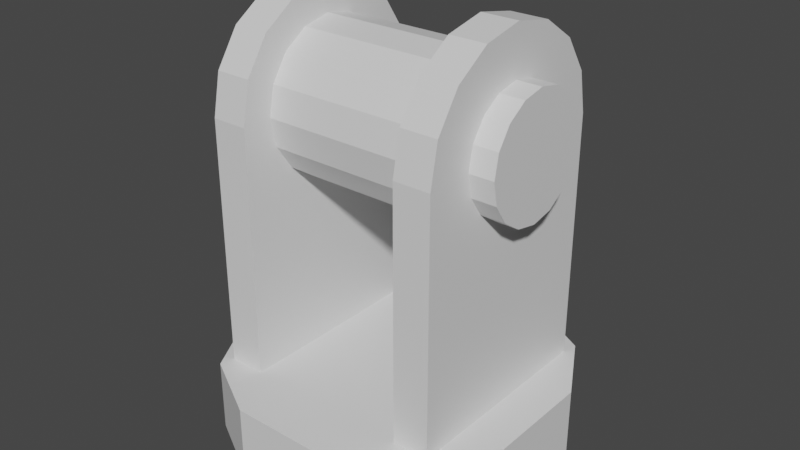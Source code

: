 # Source: turretBase.blend  (saved by Blender 3.3.6; exported with 4.5.12 LTS)
import bpy
from mathutils import Matrix  # noqa: F401  (used for matrix-valued properties, if any)

bpy.ops.wm.read_factory_settings(use_empty=True)
scene = bpy.context.scene
scene.name = 'Scene'

# ---- materials (node trees are filled in below, after node groups)
mat_turretbasecolor = bpy.data.materials.new('turretBaseColor')

# ---- material node trees
mat_turretbasecolor.use_nodes = True; mat_turretbasecolor.node_tree.nodes.clear()
_N = mat_turretbasecolor.node_tree.nodes; _L = mat_turretbasecolor.node_tree.links
n0 = _N.new('ShaderNodeBsdfPrincipled'); n0.name = 'Principled BSDF'; n0.location = (10, 300)
n0.distribution = 'GGX'
n0.subsurface_method = 'RANDOM_WALK_SKIN'
n0.inputs[3].default_value = 1.45
n0.inputs[27].default_value = (0.0, 0.0, 0.0, 1.0)
n0.inputs[28].default_value = 1.0
n1 = _N.new('ShaderNodeOutputMaterial'); n1.name = 'Material Output'; n1.location = (300, 300)
_L.new(n0.outputs[0], n1.inputs[0])
n1.is_active_output = True

# ---- world
world_world = bpy.data.worlds.new('World'); scene.world = world_world
world_world.use_nodes = True; world_world.node_tree.nodes.clear()
_N = world_world.node_tree.nodes; _L = world_world.node_tree.links
n0 = _N.new('ShaderNodeOutputWorld'); n0.name = 'World Output'; n0.location = (300, 300)
n1 = _N.new('ShaderNodeBackground'); n1.name = 'Background'; n1.location = (10, 300)
n1.inputs[0].default_value = (0.05088, 0.05088, 0.05088, 1.0)
_L.new(n1.outputs[0], n0.inputs[0])
n0.is_active_output = True
world_world.color = (0.05088, 0.05088, 0.05088)
world_world.use_sun_shadow = False
world_world.sun_shadow_jitter_overblur = 0.0

# ---- meshes
me_plane = bpy.data.meshes.new('Plane')
me_plane.from_pydata([(-0.2854, -0.2854, 0.0), (0.2854, -0.2854, 0.0), (-0.2854, 0.2854, 0.0), (0.2854, 0.2854, 0.0), (-0.125, -0.375, 0.0), (0.125, -0.375, 0.0), (0.125, 0.375, 0.0), (-0.125, 0.375, 0.0), (-0.375, 0.125, 0.0), (-0.375, -0.125, 0.0), (0.375, -0.125, 0.0), (0.375, 0.125, 0.0), (-0.125, -0.125, 0.0), (-0.125, 0.125, 0.0), (0.125, -0.125, 0.0), (0.125, 0.125, 0.0), (-0.2854, -0.2854, 0.1699), (0.2854, -0.2854, 0.1699), (-0.2854, 0.2854, 0.1699), (0.2854, 0.2854, 0.1699), (-0.125, -0.375, 0.1699), (0.125, -0.375, 0.1699), (0.125, 0.375, 0.1699), (-0.125, 0.375, 0.1699), (-0.375, 0.125, 0.1699), (-0.375, -0.125, 0.1699), (0.375, -0.125, 0.1699), (0.375, 0.125, 0.1699), (-0.125, -0.125, 0.1699), (-0.125, 0.125, 0.1699), (0.125, -0.125, 0.1699), (0.125, 0.125, 0.1699), (0.1919, -0.1262, 0.8762), (0.1919, -0.1649, 0.8183), (0.1919, -0.1785, 0.75), (0.1919, -0.1649, 0.6817), (0.1919, -0.1262, 0.6238), (0.1919, -0.06832, 0.5851), (0.1919, 3.038e-08, 0.5715), (0.1919, 0.06832, 0.5851), (0.1919, 0.1262, 0.6238), (0.1919, 0.1785, 0.75), (0.1919, 0.1649, 0.8183), (0.1919, 0.1649, 0.6817), (0.1919, 0.1262, 0.8762), (0.1919, 0.06832, 0.9149), (0.1919, -1.759e-08, 0.9285), (0.1919, -0.06832, 0.9149), (-0.1919, 0.1649, 0.8183), (-0.1919, 0.1785, 0.75), (-0.1919, 0.1649, 0.6817), (-0.1919, 0.1262, 0.6238), (-0.1919, 0.1262, 0.8762), (-0.1919, 0.06832, 0.9149), (-0.1919, -1.759e-08, 0.9285), (-0.1919, -0.06832, 0.9149), (-0.1919, -0.1262, 0.8762), (-0.1919, -0.1649, 0.8183), (-0.1919, -0.1785, 0.75), (-0.1919, -0.1649, 0.6817), (-0.1919, -0.1262, 0.6238), (-0.1919, -0.06832, 0.5851), (-0.1919, 3.038e-08, 0.5715), (-0.1919, 0.06832, 0.5851), (0.2772, 0.2506, 0.75), (0.2772, 0.2315, 0.8459), (0.2772, 0.1772, 0.9272), (0.2772, 0.09589, 0.9815), (0.2772, -2.827e-08, 1.001), (0.2772, -0.09589, 0.9815), (0.2772, -0.1772, 0.9272), (0.2772, -0.2315, 0.8459), (0.2772, -0.2506, 0.75), (0.2772, -0.2315, 0.6541), (0.2772, -0.1772, 0.5728), (0.2772, -0.09589, 0.5185), (0.2772, 3.907e-08, 0.4994), (0.2772, 0.09589, 0.5185), (0.2772, 0.1772, 0.5728), (0.2772, 0.2315, 0.6541), (-0.2772, 0.2506, 0.75), (-0.2772, 0.2315, 0.8459), (-0.2772, 0.1772, 0.9272), (-0.2772, 0.09589, 0.9815), (-0.2772, -2.827e-08, 1.001), (-0.2772, -0.09589, 0.9815), (-0.2772, -0.1772, 0.9272), (-0.2772, -0.2315, 0.8459), (-0.2772, -0.2506, 0.75), (-0.2772, -0.2315, 0.6541), (-0.2772, -0.1772, 0.5728), (-0.2772, -0.09589, 0.5185), (-0.2772, 3.907e-08, 0.4994), (-0.2772, 0.09589, 0.5185), (-0.2772, 0.1772, 0.5728), (-0.2772, 0.2315, 0.6541), (0.1919, -0.1772, 0.9272), (0.1919, -0.2315, 0.8459), (0.1919, -0.2506, 0.75), (0.1919, -0.2315, 0.6541), (0.1919, -0.1772, 0.5728), (0.1919, -0.09589, 0.5185), (0.1919, 3.907e-08, 0.4994), (0.1919, 0.09589, 0.5185), (0.1919, 0.1772, 0.5728), (0.1919, 0.2506, 0.75), (0.1919, 0.2315, 0.8459), (0.1919, 0.2315, 0.6541), (0.1919, 0.1772, 0.9272), (0.1919, 0.09589, 0.9815), (0.1919, -2.827e-08, 1.001), (0.1919, -0.09589, 0.9815), (-0.1919, 0.2315, 0.8459), (-0.1919, 0.2506, 0.75), (-0.1919, 0.2315, 0.6541), (-0.1919, 0.1772, 0.5728), (-0.1919, 0.1772, 0.9272), (-0.1919, 0.09589, 0.9815), (-0.1919, -2.827e-08, 1.001), (-0.1919, -0.09589, 0.9815), (-0.1919, -0.1772, 0.9272), (-0.1919, -0.2315, 0.8459), (-0.1919, -0.2506, 0.75), (-0.1919, -0.2315, 0.6541), (-0.1919, -0.1772, 0.5728), (-0.1919, -0.09589, 0.5185), (-0.1919, 3.907e-08, 0.4994), (-0.1919, 0.09589, 0.5185), (0.2772, 0.2506, 0.07939), (0.2772, -0.2506, 0.07939), (0.2772, -0.2315, 0.07939), (0.2772, -0.1772, 0.07939), (0.2772, -0.09589, 0.07939), (0.2772, 3.907e-08, 0.07939), (0.2772, 0.09589, 0.07939), (0.2772, 0.1772, 0.07939), (0.2772, 0.2315, 0.07939), (-0.2772, 0.2506, 0.07939), (-0.2772, -0.2506, 0.07939), (-0.2772, -0.2315, 0.07939), (-0.2772, -0.1772, 0.07939), (-0.2772, -0.09589, 0.07939), (-0.2772, 3.907e-08, 0.07939), (-0.2772, 0.09589, 0.07939), (-0.2772, 0.1772, 0.07939), (-0.2772, 0.2315, 0.07939), (0.1919, -0.2506, 0.07939), (0.1919, -0.2315, 0.07939), (0.1919, -0.1772, 0.07939), (0.1919, -0.09589, 0.07939), (0.1919, 3.907e-08, 0.07939), (0.1919, 0.09589, 0.07939), (0.1919, 0.1772, 0.07939), (0.1919, 0.2506, 0.07939), (0.1919, 0.2315, 0.07939), (-0.1919, 0.2506, 0.07939), (-0.1919, 0.2315, 0.07939), (-0.1919, 0.1772, 0.07939), (-0.1919, -0.2506, 0.07939), (-0.1919, -0.2315, 0.07939), (-0.1919, -0.1772, 0.07939), (-0.1919, -0.09589, 0.07939), (-0.1919, 3.907e-08, 0.07939), (-0.1919, 0.09589, 0.07939), (0.2772, 0.1396, 0.75), (0.2772, 0.129, 0.8034), (0.2772, 0.0987, 0.8487), (0.2772, 0.05342, 0.879), (0.2772, -9.558e-09, 0.8896), (0.2772, -0.05342, 0.879), (0.2772, -0.0987, 0.8487), (0.2772, -0.129, 0.8034), (0.2772, -0.1396, 0.75), (0.2772, -0.129, 0.6966), (0.2772, -0.0987, 0.6513), (0.2772, -0.05342, 0.621), (0.2772, 2.795e-08, 0.6104), (0.2772, 0.05342, 0.621), (0.2772, 0.0987, 0.6513), (0.2772, 0.129, 0.6966), (-0.2772, 0.1396, 0.75), (-0.2772, 0.129, 0.8034), (-0.2772, 0.0987, 0.8487), (-0.2772, 0.05342, 0.879), (-0.2772, -9.558e-09, 0.8896), (-0.2772, -0.05342, 0.879), (-0.2772, -0.0987, 0.8487), (-0.2772, -0.129, 0.8034), (-0.2772, -0.1396, 0.75), (-0.2772, -0.129, 0.6966), (-0.2772, -0.0987, 0.6513), (-0.2772, -0.05342, 0.621), (-0.2772, 2.795e-08, 0.6104), (-0.2772, 0.05342, 0.621), (-0.2772, 0.0987, 0.6513), (-0.2772, 0.129, 0.6966), (0.334, 0.1396, 0.75), (0.334, 0.129, 0.8034), (0.334, 0.0987, 0.8487), (0.334, 0.05342, 0.879), (0.334, -9.558e-09, 0.8896), (0.334, -0.05342, 0.879), (0.334, -0.0987, 0.8487), (0.334, -0.129, 0.8034), (0.334, -0.1396, 0.75), (0.334, -0.129, 0.6966), (0.334, -0.0987, 0.6513), (0.334, -0.05342, 0.621), (0.334, 2.795e-08, 0.6104), (0.334, 0.05342, 0.621), (0.334, 0.0987, 0.6513), (0.334, 0.129, 0.6966), (-0.334, 0.1396, 0.75), (-0.334, 0.129, 0.8034), (-0.334, 0.0987, 0.8487), (-0.334, 0.05342, 0.879), (-0.334, -9.558e-09, 0.8896), (-0.334, -0.05342, 0.879), (-0.334, -0.0987, 0.8487), (-0.334, -0.129, 0.8034), (-0.334, -0.1396, 0.75), (-0.334, -0.129, 0.6966), (-0.334, -0.0987, 0.6513), (-0.334, -0.05342, 0.621), (-0.334, 2.795e-08, 0.6104), (-0.334, 0.05342, 0.621), (-0.334, 0.0987, 0.6513), (-0.334, 0.129, 0.6966), (0.334, 1.49e-08, 0.75), (-0.334, 1.118e-08, 0.75), (-1.49e-08, 0.1649, 0.8183), (-1.49e-08, 0.1785, 0.75), (-1.49e-08, 0.1649, 0.6817), (-1.49e-08, 0.1262, 0.6238), (-1.49e-08, 0.1262, 0.8762), (-1.49e-08, 0.06832, 0.9149), (-1.49e-08, -1.759e-08, 0.9285), (-1.49e-08, -0.06832, 0.9149), (-1.49e-08, -0.1262, 0.8762), (-1.49e-08, -0.1649, 0.8183), (-1.49e-08, -0.1785, 0.75), (-1.49e-08, -0.1649, 0.6817), (-1.49e-08, -0.1262, 0.6238), (-1.49e-08, -0.06832, 0.5851), (-1.49e-08, 3.038e-08, 0.5715), (-1.49e-08, 0.06832, 0.5851)], [], [(15, 6, 3, 11), (8, 2, 7, 13), (13, 7, 6, 15), (4, 12, 14, 5), (12, 13, 15, 14), (0, 9, 12, 4), (9, 8, 13, 12), (5, 14, 10, 1), (14, 15, 11, 10), (31, 27, 19, 22), (24, 29, 23, 18), (29, 31, 22, 23), (20, 21, 30, 28), (28, 30, 31, 29), (16, 20, 28, 25), (25, 28, 29, 24), (21, 17, 26, 30), (30, 26, 27, 31), (0, 4, 20, 16), (8, 9, 25, 24), (5, 1, 17, 21), (4, 5, 21, 20), (1, 10, 26, 17), (11, 3, 19, 27), (3, 6, 22, 19), (10, 11, 27, 26), (7, 2, 18, 23), (2, 8, 24, 18), (9, 0, 16, 25), (6, 7, 23, 22), (43, 107, 104, 40), (63, 127, 115, 51), (44, 108, 106, 42), (41, 105, 107, 43), (45, 109, 108, 44), (46, 110, 109, 45), (47, 111, 110, 46), (32, 96, 111, 47), (49, 113, 112, 48), (51, 115, 114, 50), (48, 112, 116, 52), (113, 80, 81, 112), (103, 104, 152, 151), (97, 71, 70, 96), (112, 81, 82, 116), (105, 64, 128, 153), (98, 72, 71, 97), (116, 82, 83, 117), (125, 124, 160, 161), (117, 83, 84, 118), (93, 94, 144, 143), (118, 84, 85, 119), (64, 79, 136, 128), (119, 85, 86, 120), (126, 125, 161, 162), (120, 86, 87, 121), (92, 93, 143, 142), (121, 87, 88, 122), (104, 107, 154, 152), (122, 88, 138, 158), (106, 65, 64, 105), (79, 78, 135, 136), (127, 126, 162, 163), (108, 66, 65, 106), (91, 92, 142, 141), (114, 115, 157, 156), (109, 67, 66, 108), (78, 77, 134, 135), (110, 68, 67, 109), (115, 127, 163, 157), (111, 69, 68, 110), (90, 91, 141, 140), (96, 70, 69, 111), (62, 126, 127, 63), (42, 106, 105, 41), (61, 125, 126, 62), (40, 104, 103, 39), (60, 124, 125, 61), (39, 103, 102, 38), (59, 123, 124, 60), (38, 102, 101, 37), (58, 122, 123, 59), (37, 101, 100, 36), (57, 121, 122, 58), (36, 100, 99, 35), (56, 120, 121, 57), (35, 99, 98, 34), (55, 119, 120, 56), (34, 98, 97, 33), (54, 118, 119, 55), (33, 97, 96, 32), (53, 117, 118, 54), (52, 116, 117, 53), (50, 114, 113, 49), (157, 144, 145, 156), (156, 145, 137, 155), (147, 130, 129, 146), (148, 131, 130, 147), (149, 132, 131, 148), (150, 133, 132, 149), (151, 134, 133, 150), (152, 135, 134, 151), (158, 138, 139, 159), (154, 136, 135, 152), (159, 139, 140, 160), (153, 128, 136, 154), (160, 140, 141, 161), (161, 141, 142, 162), (162, 142, 143, 163), (163, 143, 144, 157), (94, 95, 145, 144), (124, 123, 159, 160), (102, 103, 151, 150), (95, 80, 137, 145), (123, 122, 158, 159), (101, 102, 150, 149), (100, 101, 149, 148), (99, 100, 148, 147), (98, 99, 147, 146), (73, 72, 129, 130), (72, 98, 146, 129), (74, 73, 130, 131), (75, 74, 131, 132), (88, 89, 139, 138), (80, 113, 155, 137), (76, 75, 132, 133), (113, 114, 156, 155), (89, 90, 140, 139), (77, 76, 133, 134), (107, 105, 153, 154), (77, 78, 178, 177), (64, 65, 165, 164), (92, 91, 191, 192), (78, 79, 179, 178), (65, 66, 166, 165), (93, 92, 192, 193), (79, 64, 164, 179), (66, 67, 167, 166), (94, 93, 193, 194), (81, 80, 180, 181), (67, 68, 168, 167), (95, 94, 194, 195), (82, 81, 181, 182), (68, 69, 169, 168), (80, 95, 195, 180), (83, 82, 182, 183), (69, 70, 170, 169), (84, 83, 183, 184), (70, 71, 171, 170), (85, 84, 184, 185), (71, 72, 172, 171), (86, 85, 185, 186), (72, 73, 173, 172), (87, 86, 186, 187), (73, 74, 174, 173), (88, 87, 187, 188), (74, 75, 175, 174), (89, 88, 188, 189), (75, 76, 176, 175), (90, 89, 189, 190), (76, 77, 177, 176), (91, 90, 190, 191), (191, 190, 222, 223), (177, 178, 210, 209), (164, 165, 197, 196), (192, 191, 223, 224), (178, 179, 211, 210), (165, 166, 198, 197), (193, 192, 224, 225), (179, 164, 196, 211), (166, 167, 199, 198), (194, 193, 225, 226), (181, 180, 212, 213), (167, 168, 200, 199), (195, 194, 226, 227), (182, 181, 213, 214), (168, 169, 201, 200), (180, 195, 227, 212), (183, 182, 214, 215), (169, 170, 202, 201), (184, 183, 215, 216), (170, 171, 203, 202), (185, 184, 216, 217), (171, 172, 204, 203), (186, 185, 217, 218), (172, 173, 205, 204), (187, 186, 218, 219), (173, 174, 206, 205), (188, 187, 219, 220), (174, 175, 207, 206), (189, 188, 220, 221), (175, 176, 208, 207), (190, 189, 221, 222), (176, 177, 209, 208), (220, 219, 229), (206, 207, 228), (221, 220, 229), (207, 208, 228), (222, 221, 229), (208, 209, 228), (223, 222, 229), (209, 210, 228), (196, 197, 228), (224, 223, 229), (210, 211, 228), (197, 198, 228), (225, 224, 229), (211, 196, 228), (198, 199, 228), (226, 225, 229), (213, 212, 229), (199, 200, 228), (227, 226, 229), (214, 213, 229), (200, 201, 228), (212, 227, 229), (215, 214, 229), (201, 202, 228), (216, 215, 229), (202, 203, 228), (217, 216, 229), (203, 204, 228), (218, 217, 229), (204, 205, 228), (219, 218, 229), (205, 206, 228), (40, 39, 245, 233), (57, 58, 240, 239), (39, 38, 244, 245), (56, 57, 239, 238), (38, 37, 243, 244), (55, 56, 238, 237), (37, 36, 242, 243), (54, 55, 237, 236), (36, 35, 241, 242), (53, 54, 236, 235), (35, 34, 240, 241), (32, 47, 237, 238), (52, 53, 235, 234), (34, 33, 239, 240), (47, 46, 236, 237), (50, 49, 231, 232), (33, 32, 238, 239), (46, 45, 235, 236), (48, 52, 234, 230), (63, 51, 233, 245), (45, 44, 234, 235), (51, 50, 232, 233), (62, 63, 245, 244), (41, 43, 232, 231), (49, 48, 230, 231), (61, 62, 244, 243), (44, 42, 230, 234), (60, 61, 243, 242), (43, 40, 233, 232), (59, 60, 242, 241), (42, 41, 231, 230), (58, 59, 241, 240)])
_uv = me_plane.uv_layers.new(name='UVMap')
_uv.uv.foreach_set('vector', [0.6667, 0.6667, 0.6667, 1.0, 1.0, 1.0, 1.0, 0.6667, 0.0, 0.6667, 0.0, 1.0, 0.3333, 1.0, 0.3333, 0.6667, 0.3333, 0.6667, 0.3333, 1.0, 0.6667, 1.0, 0.6667, 0.6667, 0.3333, 0.0, 0.3333, 0.3333, 0.6667, 0.3333, 0.6667, 0.0, 0.3333, 0.3333, 0.3333, 0.6667, 0.6667, 0.6667, 0.6667, 0.3333, 0.0, 0.0, 0.0, 0.3333, 0.3333, 0.3333, 0.3333, 0.0, 0.0, 0.3333, 0.0, 0.6667, 0.3333, 0.6667, 0.3333, 0.3333, 0.6667, 0.0, 0.6667, 0.3333, 1.0, 0.3333, 1.0, 0.0, 0.6667, 0.3333, 0.6667, 0.6667, 1.0, 0.6667, 1.0, 0.3333, 0.6667, 0.6667, 1.0, 0.6667, 1.0, 1.0, 0.6667, 1.0, 0.0, 0.6667, 0.3333, 0.6667, 0.3333, 1.0, 0.0, 1.0, 0.3333, 0.6667, 0.6667, 0.6667, 0.6667, 1.0, 0.3333, 1.0, 0.3333, 0.0, 0.6667, 0.0, 0.6667, 0.3333, 0.3333, 0.3333, 0.3333, 0.3333, 0.6667, 0.3333, 0.6667, 0.6667, 0.3333, 0.6667, 0.0, 0.0, 0.3333, 0.0, 0.3333, 0.3333, 0.0, 0.3333, 0.0, 0.3333, 0.3333, 0.3333, 0.3333, 0.6667, 0.0, 0.6667, 0.6667, 0.0, 1.0, 0.0, 1.0, 0.3333, 0.6667, 0.3333, 0.6667, 0.3333, 1.0, 0.3333, 1.0, 0.6667, 0.6667, 0.6667, 0.0, 0.0, 0.3333, 0.0, 0.3333, 0.0, 0.0, 0.0, 0.0, 0.6667, 0.0, 0.3333, 0.0, 0.3333, 0.0, 0.6667, 0.6667, 0.0, 1.0, 0.0, 1.0, 0.0, 0.6667, 0.0, 0.3333, 0.0, 0.6667, 0.0, 0.6667, 0.0, 0.3333, 0.0, 1.0, 0.0, 1.0, 0.3333, 1.0, 0.3333, 1.0, 0.0, 1.0, 0.6667, 1.0, 1.0, 1.0, 1.0, 1.0, 0.6667, 1.0, 1.0, 0.6667, 1.0, 0.6667, 1.0, 1.0, 1.0, 1.0, 0.3333, 1.0, 0.6667, 1.0, 0.6667, 1.0, 0.3333, 0.3333, 1.0, 0.0, 1.0, 0.0, 1.0, 0.3333, 1.0, 0.0, 1.0, 0.0, 0.6667, 0.0, 0.6667, 0.0, 1.0, 0.0, 0.3333, 0.0, 0.0, 0.0, 0.0, 0.0, 0.3333, 0.6667, 1.0, 0.3333, 1.0, 0.3333, 1.0, 0.6667, 1.0, 0.0, 0.0, 0.0, 0.0, 0.0, 0.0, 0.0, 0.0, 0.0, 0.0, 0.0, 0.0, 0.0, 0.0, 0.0, 0.0, 0.0, 0.0, 0.0, 0.0, 0.0, 0.0, 0.0, 0.0, 0.0, 0.0, 0.0, 0.0, 0.0, 0.0, 0.0, 0.0, 0.0, 0.0, 0.0, 0.0, 0.0, 0.0, 0.0, 0.0, 0.0, 0.0, 0.0, 0.0, 0.0, 0.0, 0.0, 0.0, 0.0, 0.0, 0.0, 0.0, 0.0, 0.0, 0.0, 0.0, 0.0, 0.0, 0.0, 0.0, 0.0, 0.0, 0.0, 0.0, 0.0, 0.0, 0.0, 0.0, 0.0, 0.0, 0.0, 0.0, 0.0, 0.0, 0.0, 0.0, 0.0, 0.0, 0.0, 0.0, 0.0, 0.0, 0.0, 0.0, 0.0, 0.0, 0.0, 0.0, 0.0, 0.0, 0.0, 0.0, 0.0, 0.0, 0.0, 0.0, 0.0, 0.0, 0.0, 0.0, 0.0, 0.0, 0.0, 0.0, 0.0, 0.0, 0.0, 0.0, 0.0, 0.0, 0.0, 0.0, 0.0, 0.0, 0.0, 0.0, 0.0, 0.0, 0.0, 0.0, 0.0, 0.0, 0.0, 0.0, 0.0, 0.0, 0.0, 0.0, 0.0, 0.0, 0.0, 0.0, 0.0, 0.0, 0.0, 0.0, 0.0, 0.0, 0.0, 0.0, 0.0, 0.0, 0.0, 0.0, 0.0, 0.0, 0.0, 0.0, 0.0, 0.0, 0.0, 0.0, 0.0, 0.0, 0.0, 0.0, 0.0, 0.0, 0.0, 0.0, 0.0, 0.0, 0.0, 0.0, 0.0, 0.0, 0.0, 0.0, 0.0, 0.0, 0.0, 0.0, 0.0, 0.0, 0.0, 0.0, 0.0, 0.0, 0.0, 0.0, 0.0, 0.0, 0.0, 0.0, 0.0, 0.0, 0.0, 0.0, 0.0, 0.0, 0.0, 0.0, 0.0, 0.0, 0.0, 0.0, 0.0, 0.0, 0.0, 0.0, 0.0, 0.0, 0.0, 0.0, 0.0, 0.0, 0.0, 0.0, 0.0, 0.0, 0.0, 0.0, 0.0, 0.0, 0.0, 0.0, 0.0, 0.0, 0.0, 0.0, 0.0, 0.0, 0.0, 0.0, 0.0, 0.0, 0.0, 0.0, 0.0, 0.0, 0.0, 0.0, 0.0, 0.0, 0.0, 0.0, 0.0, 0.0, 0.0, 0.0, 0.0, 0.0, 0.0, 0.0, 0.0, 0.0, 0.0, 0.0, 0.0, 0.0, 0.0, 0.0, 0.0, 0.0, 0.0, 0.0, 0.0, 0.0, 0.0, 0.0, 0.0, 0.0, 0.0, 0.0, 0.0, 0.0, 0.0, 0.0, 0.0, 0.0, 0.0, 0.0, 0.0, 0.0, 0.0, 0.0, 0.0, 0.0, 0.0, 0.0, 0.0, 0.0, 0.0, 0.0, 0.0, 0.0, 0.0, 0.0, 0.0, 0.0, 0.0, 0.0, 0.0, 0.0, 0.0, 0.0, 0.0, 0.0, 0.0, 0.0, 0.0, 0.0, 0.0, 0.0, 0.0, 0.0, 0.0, 0.0, 0.0, 0.0, 0.0, 0.0, 0.0, 0.0, 0.0, 0.0, 0.0, 0.0, 0.0, 0.0, 0.0, 0.0, 0.0, 0.0, 0.0, 0.0, 0.0, 0.0, 0.0, 0.0, 0.0, 0.0, 0.0, 0.0, 0.0, 0.0, 0.0, 0.0, 0.0, 0.0, 0.0, 0.0, 0.0, 0.0, 0.0, 0.0, 0.0, 0.0, 0.0, 0.0, 0.0, 0.0, 0.0, 0.0, 0.0, 0.0, 0.0, 0.0, 0.0, 0.0, 0.0, 0.0, 0.0, 0.0, 0.0, 0.0, 0.0, 0.0, 0.0, 0.0, 0.0, 0.0, 0.0, 0.0, 0.0, 0.0, 0.0, 0.0, 0.0, 0.0, 0.0, 0.0, 0.0, 0.0, 0.0, 0.0, 0.0, 0.0, 0.0, 0.0, 0.0, 0.0, 0.0, 0.0, 0.0, 0.0, 0.0, 0.0, 0.0, 0.0, 0.0, 0.0, 0.0, 0.0, 0.0, 0.0, 0.0, 0.0, 0.0, 0.0, 0.0, 0.0, 0.0, 0.0, 0.0, 0.0, 0.0, 0.0, 0.0, 0.0, 0.0, 0.0, 0.0, 0.0, 0.0, 0.0, 0.0, 0.0, 0.0, 0.0, 0.0, 0.0, 0.0, 0.0, 0.0, 0.0, 0.0, 0.0, 0.0, 0.0, 0.0, 0.0, 0.0, 0.0, 0.0, 0.0, 0.0, 0.0, 0.0, 0.0, 0.0, 0.0, 0.0, 0.0, 0.0, 0.0, 0.0, 0.0, 0.0, 0.0, 0.0, 0.0, 0.0, 0.0, 0.0, 0.0, 0.0, 0.0, 0.0, 0.0, 0.0, 0.0, 0.0, 0.0, 0.0, 0.0, 0.0, 0.0, 0.0, 0.0, 0.0, 0.0, 0.0, 0.0, 0.0, 0.0, 0.0, 0.0, 0.0, 0.0, 0.0, 0.0, 0.0, 0.0, 0.0, 0.0, 0.0, 0.0, 0.0, 0.0, 0.0, 0.0, 0.0, 0.0, 0.0, 0.0, 0.0, 0.0, 0.0, 0.0, 0.0, 0.0, 0.0, 0.0, 0.0, 0.0, 0.0, 0.0, 0.0, 0.0, 0.0, 0.0, 0.0, 0.0, 0.0, 0.0, 0.0, 0.0, 0.0, 0.0, 0.0, 0.0, 0.0, 0.0, 0.0, 0.0, 0.0, 0.0, 0.0, 0.0, 0.0, 0.0, 0.0, 0.0, 0.0, 0.0, 0.0, 0.0, 0.0, 0.0, 0.0, 0.0, 0.0, 0.0, 0.0, 0.0, 0.0, 0.0, 0.0, 0.0, 0.0, 0.0, 0.0, 0.0, 0.0, 0.0, 0.0, 0.0, 0.0, 0.0, 0.0, 0.0, 0.0, 0.0, 0.0, 0.0, 0.0, 0.0, 0.0, 0.0, 0.0, 0.0, 0.0, 0.0, 0.0, 0.0, 0.0, 0.0, 0.0, 0.0, 0.0, 0.0, 0.0, 0.0, 0.0, 0.0, 0.0, 0.0, 0.0, 0.0, 0.0, 0.0, 0.0, 0.0, 0.0, 0.0, 0.0, 0.0, 0.0, 0.0, 0.0, 0.0, 0.0, 0.0, 0.0, 0.0, 0.0, 0.0, 0.0, 0.0, 0.0, 0.0, 0.0, 0.0, 0.0, 0.0, 0.0, 0.0, 0.0, 0.0, 0.0, 0.0, 0.0, 0.0, 0.0, 0.0, 0.0, 0.0, 0.0, 0.0, 0.0, 0.0, 0.0, 0.0, 0.0, 0.0, 0.0, 0.0, 0.0, 0.0, 0.0, 0.0, 0.0, 0.0, 0.0, 0.0, 0.0, 0.0, 0.0, 0.0, 0.0, 0.0, 0.0, 0.0, 0.0, 0.0, 0.0, 0.0, 0.0, 0.0, 0.0, 0.0, 0.0, 0.0, 0.0, 0.0, 0.0, 0.0, 0.0, 0.0, 0.0, 0.0, 0.0, 0.0, 0.0, 0.0, 0.0, 0.0, 0.0, 0.0, 0.0, 0.0, 0.0, 0.0, 0.0, 0.0, 0.0, 0.0, 0.0, 0.0, 0.0, 0.0, 0.0, 0.0, 0.0, 0.0, 0.0, 0.0, 0.0, 0.0, 0.0, 0.0, 0.0, 0.0, 0.0, 0.0, 0.0, 0.0, 0.0, 0.0, 0.0, 0.0, 0.0, 0.0, 0.0, 0.0, 0.0, 0.0, 0.0, 0.0, 0.0, 0.0, 0.0, 0.0, 0.0, 0.0, 0.0, 0.0, 0.0, 0.0, 0.0, 0.0, 0.0, 0.0, 0.0, 0.0, 0.0, 0.0, 0.0, 0.0, 0.0, 0.0, 0.0, 0.0, 0.0, 0.0, 0.0, 0.0, 0.0, 0.0, 0.0, 0.0, 0.0, 0.0, 0.0, 0.0, 0.0, 0.0, 0.0, 0.0, 0.0, 0.0, 0.0, 0.0, 0.0, 0.0, 0.0, 0.0, 0.0, 0.0, 0.0, 0.0, 0.0, 0.0, 0.0, 0.0, 0.0, 0.0, 0.0, 0.0, 0.0, 0.0, 0.0, 0.0, 0.0, 0.0, 0.0, 0.0, 0.0, 0.0, 0.0, 0.0, 0.0, 0.0, 0.0, 0.0, 0.0, 0.0, 0.0, 0.0, 0.0, 0.0, 0.0, 0.0, 0.0, 0.0, 0.0, 0.0, 0.0, 0.0, 0.0, 0.0, 0.0, 0.0, 0.0, 0.0, 0.0, 0.0, 0.0, 0.0, 0.0, 0.0, 0.0, 0.0, 0.0, 0.0, 0.0, 0.0, 0.0, 0.0, 0.0, 0.0, 0.0, 0.0, 0.0, 0.0, 0.0, 0.0, 0.0, 0.0, 0.0, 0.0, 0.0, 0.0, 0.0, 0.0, 0.0, 0.0, 0.0, 0.0, 0.0, 0.0, 0.0, 0.0, 0.0, 0.0, 0.0, 0.0, 0.0, 0.0, 0.0, 0.0, 0.0, 0.0, 0.0, 0.0, 0.0, 0.0, 0.0, 0.0, 0.0, 0.0, 0.0, 0.0, 0.0, 0.0, 0.0, 0.0, 0.0, 0.0, 0.0, 0.0, 0.0, 0.0, 0.0, 0.0, 0.0, 0.0, 0.0, 0.0, 0.0, 0.0, 0.0, 0.0, 0.0, 0.0, 0.0, 0.0, 0.0, 0.0, 0.0, 0.0, 0.0, 0.0, 0.0, 0.0, 0.0, 0.0, 0.0, 0.0, 0.0, 0.0, 0.0, 0.0, 0.0, 0.0, 0.0, 0.0, 0.0, 0.0, 0.0, 0.0, 0.0, 0.0, 0.0, 0.0, 0.0, 0.0, 0.0, 0.0, 0.0, 0.0, 0.0, 0.0, 0.0, 0.0, 0.0, 0.0, 0.0, 0.0, 0.0, 0.0, 0.0, 0.0, 0.0, 0.0, 0.0, 0.0, 0.0, 0.0, 0.0, 0.0, 0.0, 0.0, 0.0, 0.0, 0.0, 0.0, 0.0, 0.0, 0.0, 0.0, 0.0, 0.0, 0.0, 0.0, 0.0, 0.0, 0.0, 0.0, 0.0, 0.0, 0.0, 0.0, 0.0, 0.0, 0.0, 0.0, 0.0, 0.0, 0.0, 0.0, 0.0, 0.0, 0.0, 0.0, 0.0, 0.0, 0.0, 0.0, 0.0, 0.0, 0.0, 0.0, 0.0, 0.0, 0.0, 0.0, 0.0, 0.0, 0.0, 0.0, 0.0, 0.0, 0.0, 0.0, 0.0, 0.0, 0.0, 0.0, 0.0, 0.0, 0.0, 0.0, 0.0, 0.0, 0.0, 0.0, 0.0, 0.0, 0.0, 0.0, 0.0, 0.0, 0.0, 0.0, 0.0, 0.0, 0.0, 0.0, 0.0, 0.0, 0.0, 0.0, 0.0, 0.0, 0.0, 0.0, 0.0, 0.0, 0.0, 0.0, 0.0, 0.0, 0.0, 0.0, 0.0, 0.0, 0.0, 0.0, 0.0, 0.0, 0.0, 0.0, 0.0, 0.0, 0.0, 0.0, 0.0, 0.0, 0.0, 0.0, 0.0, 0.0, 0.0, 0.0, 0.0, 0.0, 0.0, 0.0, 0.0, 0.0, 0.0, 0.0, 0.0, 0.0, 0.0, 0.0, 0.0, 0.0, 0.0, 0.0, 0.0, 0.0, 0.0, 0.0, 0.0, 0.0, 0.0, 0.0, 0.0, 0.0, 0.0, 0.0, 0.0, 0.0, 0.0, 0.0, 0.0, 0.0, 0.0, 0.0, 0.0, 0.0, 0.0, 0.0, 0.0, 0.0, 0.0, 0.0, 0.0, 0.0, 0.0, 0.0, 0.0, 0.0, 0.0, 0.0, 0.0, 0.0, 0.0, 0.0, 0.0, 0.0, 0.0, 0.0, 0.0, 0.0, 0.0, 0.0, 0.0, 0.0, 0.0, 0.0, 0.0, 0.0, 0.0, 0.0, 0.0, 0.0, 0.0, 0.0, 0.0, 0.0, 0.0, 0.0, 0.0, 0.0, 0.0, 0.0, 0.0, 0.0, 0.0, 0.0, 0.0, 0.0, 0.0, 0.0, 0.0, 0.0, 0.0, 0.0, 0.0, 0.0, 0.0, 0.0, 0.0, 0.0, 0.0, 0.0, 0.0, 0.0, 0.0, 0.0, 0.0, 0.0, 0.0, 0.0, 0.0, 0.0, 0.0, 0.0, 0.0, 0.0, 0.0, 0.0, 0.0, 0.0, 0.0, 0.0, 0.0, 0.0, 0.0, 0.0, 0.0, 0.0, 0.0, 0.0, 0.0, 0.0, 0.0, 0.0, 0.0, 0.0, 0.0, 0.0, 0.0, 0.0, 0.0, 0.0, 0.0, 0.0, 0.0, 0.0, 0.0, 0.0, 0.0, 0.0, 0.0, 0.0, 0.0, 0.0, 0.0, 0.0, 0.0, 0.0, 0.0, 0.0, 0.0, 0.0, 0.0, 0.0, 0.0, 0.0, 0.0, 0.0, 0.0, 0.0, 0.0, 0.0, 0.0, 0.0, 0.0, 0.0, 0.0, 0.0, 0.0, 0.0, 0.0, 0.0, 0.0, 0.0, 0.0, 0.0, 0.0, 0.0, 0.0, 0.0, 0.0, 0.0, 0.0, 0.0, 0.0, 0.0, 0.0, 0.0, 0.0, 0.0, 0.0, 0.0, 0.0, 0.0, 0.0, 0.0, 0.0, 0.0, 0.0, 0.0, 0.0, 0.0, 0.0, 0.0, 0.0, 0.0, 0.0, 0.0, 0.0, 0.0, 0.0, 0.0, 0.0, 0.0, 0.0, 0.0, 0.0, 0.0, 0.0, 0.0, 0.0, 0.0, 0.0, 0.0, 0.0, 0.0, 0.0, 0.0, 0.0, 0.0, 0.0, 0.0, 0.0, 0.0, 0.0, 0.0, 0.0, 0.0, 0.0, 0.0, 0.0, 0.0, 0.0, 0.0, 0.0, 0.0, 0.0, 0.0, 0.0, 0.0, 0.0, 0.0, 0.0, 0.0, 0.0, 0.0, 0.0, 0.0, 0.0, 0.0, 0.0, 0.0, 0.0, 0.0, 0.0, 0.0, 0.0, 0.0, 0.0, 0.0, 0.0, 0.0, 0.0, 0.0, 0.0, 0.0, 0.0, 0.0, 0.0, 0.0, 0.0, 0.0, 0.0, 0.0, 0.0, 0.0, 0.0, 0.0, 0.0, 0.0, 0.0, 0.0, 0.0, 0.0, 0.0, 0.0, 0.0, 0.0, 0.0, 0.0, 0.0, 0.0, 0.0, 0.0, 0.0, 0.0, 0.0, 0.0, 0.0, 0.0, 0.0, 0.0, 0.0, 0.0, 0.0, 0.0, 0.0, 0.0, 0.0, 0.0, 0.0, 0.0, 0.0, 0.0, 0.0, 0.0, 0.0, 0.0, 0.0, 0.0, 0.0, 0.0, 0.0, 0.0, 0.0, 0.0, 0.0, 0.0, 0.0, 0.0, 0.0, 0.0, 0.0, 0.0, 0.0, 0.0, 0.0, 0.0, 0.0, 0.0, 0.0, 0.0, 0.0, 0.0, 0.0, 0.0, 0.0, 0.0, 0.0, 0.0, 0.0, 0.0, 0.0, 0.0, 0.0, 0.0, 0.0, 0.0, 0.0, 0.0, 0.0, 0.0, 0.0, 0.0, 0.0, 0.0, 0.0, 0.0, 0.0, 0.0, 0.0, 0.0, 0.0, 0.0, 0.0, 0.0, 0.0, 0.0, 0.0, 0.0, 0.0, 0.0, 0.0, 0.0, 0.0, 0.0, 0.0, 0.0, 0.0, 0.0, 0.0, 0.0, 0.0, 0.0, 0.0, 0.0, 0.0, 0.0, 0.0, 0.0, 0.0, 0.0, 0.0, 0.0, 0.0, 0.0, 0.0, 0.0, 0.0, 0.0, 0.0, 0.0, 0.0, 0.0, 0.0, 0.0, 0.0, 0.0, 0.0, 0.0, 0.0, 0.0, 0.0, 0.0, 0.0, 0.0, 0.0, 0.0, 0.0, 0.0, 0.0, 0.0, 0.0, 0.0, 0.0, 0.0, 0.0, 0.0, 0.0, 0.0, 0.0, 0.0, 0.0, 0.0, 0.0, 0.0, 0.0, 0.0, 0.0, 0.0, 0.0, 0.0, 0.0, 0.0, 0.0, 0.0, 0.0, 0.0, 0.0, 0.0, 0.0, 0.0, 0.0, 0.0, 0.0, 0.0, 0.0, 0.0, 0.0, 0.0, 0.0, 0.0, 0.0, 0.0, 0.0, 0.0, 0.0, 0.0, 0.0, 0.0, 0.0, 0.0, 0.0, 0.0, 0.0, 0.0, 0.0, 0.0, 0.0, 0.0, 0.0, 0.0, 0.0, 0.0, 0.0, 0.0, 0.0, 0.0, 0.0, 0.0, 0.0, 0.0, 0.0, 0.0, 0.0, 0.0, 0.0, 0.0, 0.0, 0.0, 0.0, 0.0, 0.0, 0.0, 0.0, 0.0, 0.0, 0.0, 0.0, 0.0, 0.0, 0.0, 0.0, 0.0, 0.0, 0.0, 0.0, 0.0, 0.0, 0.0, 0.0, 0.0, 0.0, 0.0, 0.0, 0.0, 0.0, 0.0, 0.0, 0.0, 0.0, 0.0, 0.0, 0.0, 0.0, 0.0, 0.0, 0.0, 0.0, 0.0, 0.0, 0.0, 0.0, 0.0, 0.0, 0.0, 0.0, 0.0, 0.0, 0.0, 0.0, 0.0, 0.0, 0.0, 0.0, 0.0, 0.0, 0.0, 0.0, 0.0, 0.0, 0.0, 0.0, 0.0, 0.0, 0.0, 0.0, 0.0, 0.0, 0.0, 0.0, 0.0, 0.0, 0.0, 0.0, 0.0, 0.0, 0.0, 0.0, 0.0, 0.0, 0.0, 0.0, 0.0, 0.0, 0.0, 0.0, 0.0, 0.0, 0.0, 0.0, 0.0, 0.0, 0.0, 0.0, 0.0, 0.0, 0.0, 0.0, 0.0, 0.0, 0.0, 0.0, 0.0, 0.0, 0.0, 0.0, 0.0, 0.0, 0.0, 0.0, 0.0, 0.0, 0.0, 0.0, 0.0, 0.0, 0.0, 0.0, 0.0, 0.0, 0.0, 0.0, 0.0, 0.0, 0.0, 0.0, 0.0, 0.0, 0.0, 0.0, 0.0, 0.0, 0.0, 0.0, 0.0, 0.0, 0.0, 0.0, 0.0, 0.0, 0.0, 0.0, 0.0, 0.0, 0.0, 0.0, 0.0, 0.0, 0.0, 0.0, 0.0])
me_plane.materials.append(mat_turretbasecolor)
me_plane.update()

# ---- objects
ob_plane = bpy.data.objects.new('Plane', me_plane)

# ---- transforms, parenting, visibility, modifiers, constraints
ob_plane.location = (0.0, 0.0, 0.0)

# ---- collection membership
scene.collection.objects.link(ob_plane)

# ---- scene / render settings (as saved in the file)
scene.frame_start = 1; scene.frame_end = 250; scene.frame_set(1)
scene.render.engine = 'CYCLES'
scene.render.image_settings.color_mode = 'RGB'
scene.cycles.sampling_pattern = 'TABULATED_SOBOL'
scene.cycles.use_light_tree = False
scene.cycles.debug_use_hair_bvh = False
scene.cycles.use_auto_tile = False
scene.view_settings.view_transform = 'Filmic'
bpy.context.view_layer.update()

# ---- added for rendering (the .blend has no active camera and no usable light): camera, sun
cam_auto = bpy.data.cameras.new('AutoCamera')
cam_auto.lens = 50.0
cam_auto.sensor_width = 36.0
cam_auto.clip_end = 1000.0
ob_auto_camera = bpy.data.objects.new('AutoCamera', cam_auto)
scene.collection.objects.link(ob_auto_camera)
ob_auto_camera.location = (1.3491, -1.61892, 1.57956)
ob_auto_camera.rotation_euler = (1.09748, -7.21219e-08, 0.694738)
scene.camera = ob_auto_camera
light_auto_sun = bpy.data.lights.new('AutoSun', 'SUN')
light_auto_sun.energy = 3.0
light_auto_sun.angle = 0.0523599
ob_auto_sun = bpy.data.objects.new('AutoSun', light_auto_sun)
scene.collection.objects.link(ob_auto_sun)
ob_auto_sun.rotation_euler = (0.872665, 0.174533, 0.523599)
bpy.context.view_layer.update()
